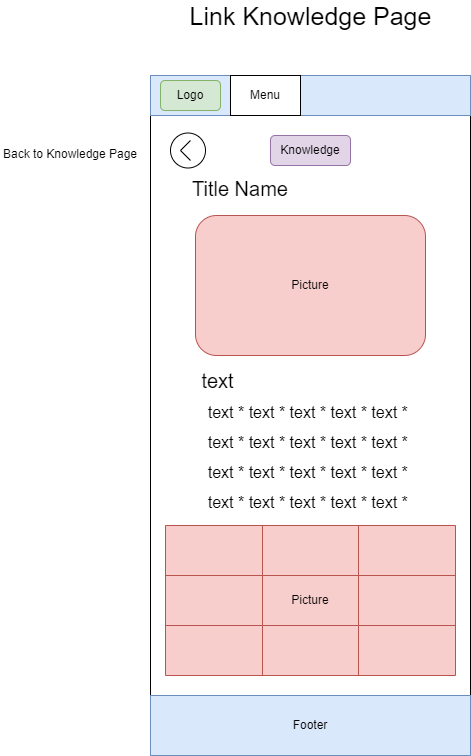

The diagram above was exported from draw.io. Its source (the exported page's mxGraphModel, read from the mxfile embedded in the PNG):
<mxGraphModel dx="1483" dy="770" grid="1" gridSize="10" guides="1" tooltips="1" connect="1" arrows="1" fold="1" page="1" pageScale="1" pageWidth="850" pageHeight="1100" math="0" shadow="0">
  <root>
    <mxCell id="0" />
    <mxCell id="1" parent="0" />
    <mxCell id="8ZCtPOWlvHlr9KFIksGW-3" value="" style="rounded=0;whiteSpace=wrap;html=1;" parent="1" vertex="1">
      <mxGeometry x="240" y="120" width="320" height="680" as="geometry" />
    </mxCell>
    <mxCell id="8ZCtPOWlvHlr9KFIksGW-4" value="" style="rounded=0;whiteSpace=wrap;html=1;fillColor=#dae8fc;strokeColor=#6c8ebf;" parent="1" vertex="1">
      <mxGeometry x="240" y="120" width="320" height="40" as="geometry" />
    </mxCell>
    <mxCell id="8ZCtPOWlvHlr9KFIksGW-5" value="Knowledge" style="rounded=1;whiteSpace=wrap;html=1;fillColor=#e1d5e7;strokeColor=#9673a6;" parent="1" vertex="1">
      <mxGeometry x="360" y="180" width="80" height="30" as="geometry" />
    </mxCell>
    <mxCell id="8ZCtPOWlvHlr9KFIksGW-12" value="" style="rounded=0;whiteSpace=wrap;html=1;fillColor=#dae8fc;strokeColor=#6c8ebf;" parent="1" vertex="1">
      <mxGeometry x="240" y="740" width="320" height="60" as="geometry" />
    </mxCell>
    <mxCell id="8ZCtPOWlvHlr9KFIksGW-15" value="" style="rounded=1;whiteSpace=wrap;html=1;fillColor=#d5e8d4;strokeColor=#82b366;" parent="1" vertex="1">
      <mxGeometry x="250" y="125" width="60" height="30" as="geometry" />
    </mxCell>
    <mxCell id="8ZCtPOWlvHlr9KFIksGW-16" value="Logo" style="text;html=1;align=center;verticalAlign=middle;whiteSpace=wrap;rounded=0;" parent="1" vertex="1">
      <mxGeometry x="250" y="125" width="60" height="30" as="geometry" />
    </mxCell>
    <mxCell id="8ZCtPOWlvHlr9KFIksGW-17" value="" style="rounded=0;whiteSpace=wrap;html=1;" parent="1" vertex="1">
      <mxGeometry x="320" y="120" width="70" height="40" as="geometry" />
    </mxCell>
    <mxCell id="8ZCtPOWlvHlr9KFIksGW-18" value="Menu" style="text;html=1;strokeColor=none;fillColor=none;align=center;verticalAlign=middle;whiteSpace=wrap;rounded=0;" parent="1" vertex="1">
      <mxGeometry x="325" y="125" width="60" height="30" as="geometry" />
    </mxCell>
    <mxCell id="8ZCtPOWlvHlr9KFIksGW-19" value="Footer" style="text;html=1;strokeColor=none;fillColor=none;align=center;verticalAlign=middle;whiteSpace=wrap;rounded=0;" parent="1" vertex="1">
      <mxGeometry x="370" y="755" width="60" height="30" as="geometry" />
    </mxCell>
    <mxCell id="PVXjfr9sxejMHsNwS1aU-2" value="&lt;span style=&quot;font-size: 25px&quot;&gt;Link Knowledge Page&lt;/span&gt;" style="text;html=1;align=center;verticalAlign=middle;resizable=0;points=[];autosize=1;strokeColor=none;fillColor=none;" vertex="1" parent="1">
      <mxGeometry x="270" y="50" width="260" height="20" as="geometry" />
    </mxCell>
    <mxCell id="PVXjfr9sxejMHsNwS1aU-20" value="&lt;font style=&quot;font-size: 16px&quot;&gt;text * text * text * text * text *&amp;nbsp;&lt;br&gt;text * text * text * text * text *&amp;nbsp;&lt;br&gt;text * text * text * text * text *&amp;nbsp;&lt;br&gt;text * text * text * text * text *&amp;nbsp;&lt;br&gt;&lt;/font&gt;" style="text;html=1;strokeColor=none;fillColor=none;align=center;verticalAlign=middle;whiteSpace=wrap;rounded=0;fontSize=25;" vertex="1" parent="1">
      <mxGeometry x="285" y="440" width="230" height="115" as="geometry" />
    </mxCell>
    <mxCell id="PVXjfr9sxejMHsNwS1aU-39" value="&lt;font style=&quot;font-size: 20px&quot;&gt;Title Name&lt;/font&gt;" style="text;html=1;strokeColor=none;fillColor=none;align=center;verticalAlign=middle;whiteSpace=wrap;rounded=0;fontSize=20;" vertex="1" parent="1">
      <mxGeometry x="260" y="217.5" width="140" height="30" as="geometry" />
    </mxCell>
    <mxCell id="PVXjfr9sxejMHsNwS1aU-42" value="text" style="text;html=1;strokeColor=none;fillColor=none;align=center;verticalAlign=middle;whiteSpace=wrap;rounded=0;fontSize=20;" vertex="1" parent="1">
      <mxGeometry x="285" y="410" width="45" height="30" as="geometry" />
    </mxCell>
    <mxCell id="PVXjfr9sxejMHsNwS1aU-44" value="" style="shape=table;html=1;whiteSpace=wrap;startSize=0;container=1;collapsible=0;childLayout=tableLayout;fontSize=20;fillColor=#f8cecc;strokeColor=#b85450;" vertex="1" parent="1">
      <mxGeometry x="255" y="570" width="290" height="150" as="geometry" />
    </mxCell>
    <mxCell id="PVXjfr9sxejMHsNwS1aU-45" value="" style="shape=tableRow;horizontal=0;startSize=0;swimlaneHead=0;swimlaneBody=0;top=0;left=0;bottom=0;right=0;collapsible=0;dropTarget=0;fillColor=none;points=[[0,0.5],[1,0.5]];portConstraint=eastwest;fontSize=20;" vertex="1" parent="PVXjfr9sxejMHsNwS1aU-44">
      <mxGeometry width="290" height="50" as="geometry" />
    </mxCell>
    <mxCell id="PVXjfr9sxejMHsNwS1aU-46" value="" style="shape=partialRectangle;html=1;whiteSpace=wrap;connectable=0;fillColor=none;top=0;left=0;bottom=0;right=0;overflow=hidden;fontSize=20;" vertex="1" parent="PVXjfr9sxejMHsNwS1aU-45">
      <mxGeometry width="97" height="50" as="geometry">
        <mxRectangle width="97" height="50" as="alternateBounds" />
      </mxGeometry>
    </mxCell>
    <mxCell id="PVXjfr9sxejMHsNwS1aU-47" value="" style="shape=partialRectangle;html=1;whiteSpace=wrap;connectable=0;fillColor=none;top=0;left=0;bottom=0;right=0;overflow=hidden;fontSize=20;" vertex="1" parent="PVXjfr9sxejMHsNwS1aU-45">
      <mxGeometry x="97" width="96" height="50" as="geometry">
        <mxRectangle width="96" height="50" as="alternateBounds" />
      </mxGeometry>
    </mxCell>
    <mxCell id="PVXjfr9sxejMHsNwS1aU-48" value="" style="shape=partialRectangle;html=1;whiteSpace=wrap;connectable=0;fillColor=none;top=0;left=0;bottom=0;right=0;overflow=hidden;fontSize=20;" vertex="1" parent="PVXjfr9sxejMHsNwS1aU-45">
      <mxGeometry x="193" width="97" height="50" as="geometry">
        <mxRectangle width="97" height="50" as="alternateBounds" />
      </mxGeometry>
    </mxCell>
    <mxCell id="PVXjfr9sxejMHsNwS1aU-49" value="" style="shape=tableRow;horizontal=0;startSize=0;swimlaneHead=0;swimlaneBody=0;top=0;left=0;bottom=0;right=0;collapsible=0;dropTarget=0;fillColor=none;points=[[0,0.5],[1,0.5]];portConstraint=eastwest;fontSize=20;" vertex="1" parent="PVXjfr9sxejMHsNwS1aU-44">
      <mxGeometry y="50" width="290" height="50" as="geometry" />
    </mxCell>
    <mxCell id="PVXjfr9sxejMHsNwS1aU-50" value="" style="shape=partialRectangle;html=1;whiteSpace=wrap;connectable=0;fillColor=none;top=0;left=0;bottom=0;right=0;overflow=hidden;fontSize=20;" vertex="1" parent="PVXjfr9sxejMHsNwS1aU-49">
      <mxGeometry width="97" height="50" as="geometry">
        <mxRectangle width="97" height="50" as="alternateBounds" />
      </mxGeometry>
    </mxCell>
    <mxCell id="PVXjfr9sxejMHsNwS1aU-51" value="" style="shape=partialRectangle;html=1;whiteSpace=wrap;connectable=0;fillColor=none;top=0;left=0;bottom=0;right=0;overflow=hidden;fontSize=20;" vertex="1" parent="PVXjfr9sxejMHsNwS1aU-49">
      <mxGeometry x="97" width="96" height="50" as="geometry">
        <mxRectangle width="96" height="50" as="alternateBounds" />
      </mxGeometry>
    </mxCell>
    <mxCell id="PVXjfr9sxejMHsNwS1aU-52" value="" style="shape=partialRectangle;html=1;whiteSpace=wrap;connectable=0;fillColor=none;top=0;left=0;bottom=0;right=0;overflow=hidden;fontSize=20;" vertex="1" parent="PVXjfr9sxejMHsNwS1aU-49">
      <mxGeometry x="193" width="97" height="50" as="geometry">
        <mxRectangle width="97" height="50" as="alternateBounds" />
      </mxGeometry>
    </mxCell>
    <mxCell id="PVXjfr9sxejMHsNwS1aU-53" value="" style="shape=tableRow;horizontal=0;startSize=0;swimlaneHead=0;swimlaneBody=0;top=0;left=0;bottom=0;right=0;collapsible=0;dropTarget=0;fillColor=none;points=[[0,0.5],[1,0.5]];portConstraint=eastwest;fontSize=20;" vertex="1" parent="PVXjfr9sxejMHsNwS1aU-44">
      <mxGeometry y="100" width="290" height="50" as="geometry" />
    </mxCell>
    <mxCell id="PVXjfr9sxejMHsNwS1aU-54" value="" style="shape=partialRectangle;html=1;whiteSpace=wrap;connectable=0;fillColor=none;top=0;left=0;bottom=0;right=0;overflow=hidden;fontSize=20;" vertex="1" parent="PVXjfr9sxejMHsNwS1aU-53">
      <mxGeometry width="97" height="50" as="geometry">
        <mxRectangle width="97" height="50" as="alternateBounds" />
      </mxGeometry>
    </mxCell>
    <mxCell id="PVXjfr9sxejMHsNwS1aU-55" value="" style="shape=partialRectangle;html=1;whiteSpace=wrap;connectable=0;fillColor=none;top=0;left=0;bottom=0;right=0;overflow=hidden;fontSize=20;" vertex="1" parent="PVXjfr9sxejMHsNwS1aU-53">
      <mxGeometry x="97" width="96" height="50" as="geometry">
        <mxRectangle width="96" height="50" as="alternateBounds" />
      </mxGeometry>
    </mxCell>
    <mxCell id="PVXjfr9sxejMHsNwS1aU-56" value="" style="shape=partialRectangle;html=1;whiteSpace=wrap;connectable=0;fillColor=none;top=0;left=0;bottom=0;right=0;overflow=hidden;pointerEvents=1;fontSize=20;" vertex="1" parent="PVXjfr9sxejMHsNwS1aU-53">
      <mxGeometry x="193" width="97" height="50" as="geometry">
        <mxRectangle width="97" height="50" as="alternateBounds" />
      </mxGeometry>
    </mxCell>
    <mxCell id="PVXjfr9sxejMHsNwS1aU-57" value="Picture" style="text;html=1;strokeColor=none;fillColor=none;align=center;verticalAlign=middle;whiteSpace=wrap;rounded=0;" vertex="1" parent="1">
      <mxGeometry x="370" y="627.5" width="60" height="35" as="geometry" />
    </mxCell>
    <mxCell id="PVXjfr9sxejMHsNwS1aU-58" value="" style="ellipse;whiteSpace=wrap;html=1;aspect=fixed;fontSize=20;" vertex="1" parent="1">
      <mxGeometry x="260" y="177.5" width="35" height="35" as="geometry" />
    </mxCell>
    <mxCell id="PVXjfr9sxejMHsNwS1aU-60" value="" style="endArrow=none;html=1;rounded=0;fontSize=20;" edge="1" parent="1">
      <mxGeometry width="50" height="50" relative="1" as="geometry">
        <mxPoint x="280" y="205" as="sourcePoint" />
        <mxPoint x="280" y="185" as="targetPoint" />
        <Array as="points">
          <mxPoint x="270" y="195" />
        </Array>
      </mxGeometry>
    </mxCell>
    <mxCell id="PVXjfr9sxejMHsNwS1aU-61" value="&lt;font style=&quot;font-size: 12px&quot;&gt;Back to Knowledge Page&lt;/font&gt;" style="text;html=1;strokeColor=none;fillColor=none;align=center;verticalAlign=middle;whiteSpace=wrap;rounded=0;fontSize=20;" vertex="1" parent="1">
      <mxGeometry x="90" y="183.75" width="140" height="22.5" as="geometry" />
    </mxCell>
    <mxCell id="PVXjfr9sxejMHsNwS1aU-62" value="Picture" style="rounded=1;whiteSpace=wrap;html=1;fontSize=12;fillColor=#f8cecc;strokeColor=#b85450;" vertex="1" parent="1">
      <mxGeometry x="285" y="260" width="230" height="140" as="geometry" />
    </mxCell>
  </root>
</mxGraphModel>